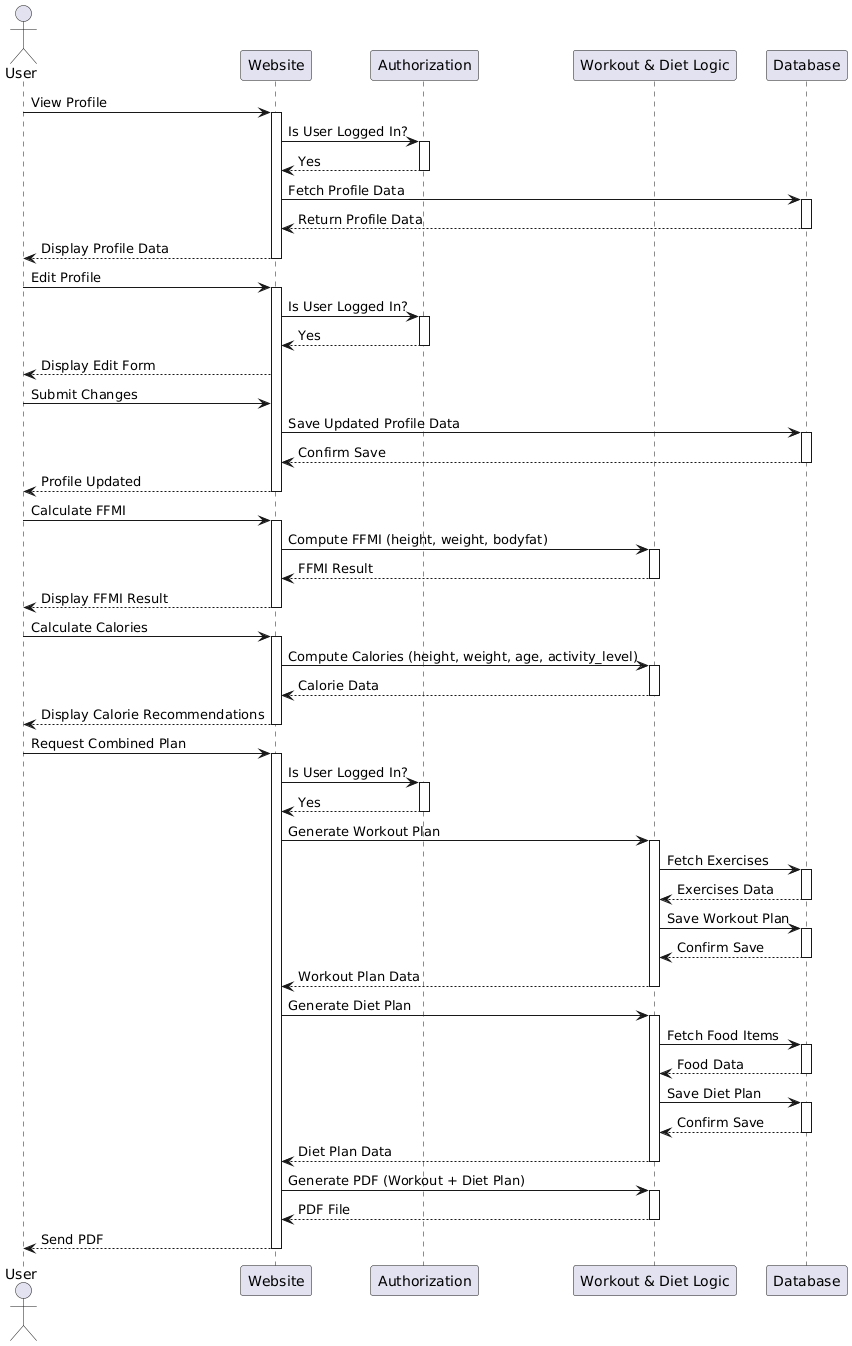

The diagram above was rendered by PlantUML. Its source (embedded in the PNG):
@startuml
actor User
participant "Website" as WA
participant "Authorization" as AS
participant "Workout & Diet Logic" as Utils
participant "Database" as DB

' View Profile (requires login)
User -> WA: View Profile
activate WA
WA -> AS: Is User Logged In?
activate AS
AS --> WA: Yes
deactivate AS
WA -> DB: Fetch Profile Data
activate DB
DB --> WA: Return Profile Data
deactivate DB
WA --> User: Display Profile Data
deactivate WA

' Edit Profile (requires login)
User -> WA: Edit Profile
activate WA
WA -> AS: Is User Logged In?
activate AS
AS --> WA: Yes
deactivate AS
WA --> User: Display Edit Form
User -> WA: Submit Changes
WA -> DB: Save Updated Profile Data
activate DB
DB --> WA: Confirm Save
deactivate DB
WA --> User: Profile Updated
deactivate WA

' Calculate FFMI (open access)
User -> WA: Calculate FFMI
activate WA
WA -> Utils: Compute FFMI (height, weight, bodyfat)
activate Utils
Utils --> WA: FFMI Result
deactivate Utils
WA --> User: Display FFMI Result
deactivate WA

' Calculate Calories (open access)
User -> WA: Calculate Calories
activate WA
WA -> Utils: Compute Calories (height, weight, age, activity_level)
activate Utils
Utils --> WA: Calorie Data
deactivate Utils
WA --> User: Display Calorie Recommendations
deactivate WA

' Download Combined Plan (requires login)
User -> WA: Request Combined Plan
activate WA
WA -> AS: Is User Logged In?
activate AS
AS --> WA: Yes
deactivate AS
WA -> Utils: Generate Workout Plan
activate Utils
Utils -> DB: Fetch Exercises
activate DB
DB --> Utils: Exercises Data
deactivate DB
Utils -> DB: Save Workout Plan
activate DB
DB --> Utils: Confirm Save
deactivate DB
Utils --> WA: Workout Plan Data
deactivate Utils

WA -> Utils: Generate Diet Plan
activate Utils
Utils -> DB: Fetch Food Items
activate DB
DB --> Utils: Food Data
deactivate DB
Utils -> DB: Save Diet Plan
activate DB
DB --> Utils: Confirm Save
deactivate DB
Utils --> WA: Diet Plan Data
deactivate Utils

WA -> Utils: Generate PDF (Workout + Diet Plan)
activate Utils
Utils --> WA: PDF File
deactivate Utils
WA --> User: Send PDF
deactivate WA
@enduml